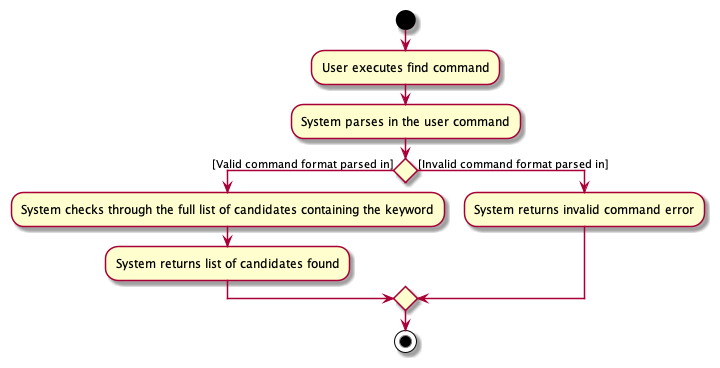

The diagram above was rendered by PlantUML. Its source (embedded in the PNG):
@startuml
'https://plantuml.com/activity-diagram-beta

start
:User executes find command;
:System parses in the user command;
if () then ([Valid command format parsed in])
  :System checks through the full list of candidates containing the keyword;
  :System returns list of candidates found;
else ([Invalid command format parsed in])
  :System returns invalid command error;
endif

stop

@enduml